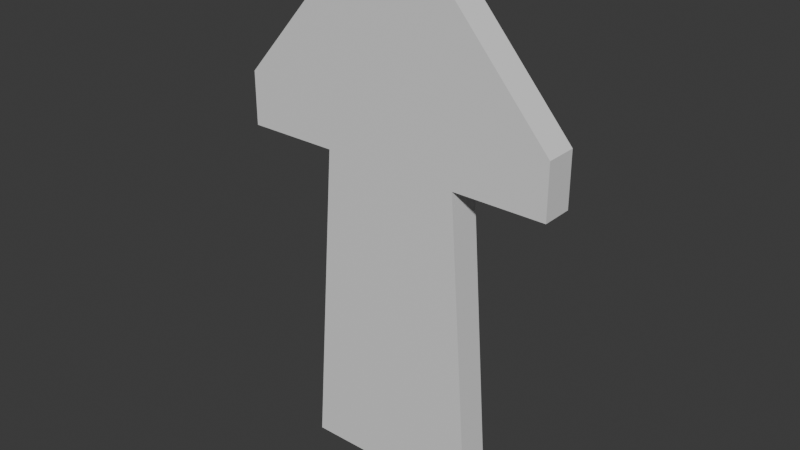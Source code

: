 # Source: arrow.blend  (saved by Blender 4.1.23; exported with 4.5.12 LTS)
import bpy
from mathutils import Matrix  # noqa: F401  (used for matrix-valued properties, if any)

bpy.ops.wm.read_factory_settings(use_empty=True)
scene = bpy.context.scene
scene.name = 'Scene'

# ---- collections
col_collection = bpy.data.collections.new('Collection'); scene.collection.children.link(col_collection)

# ---- materials (node trees are filled in below, after node groups)
mat_material = bpy.data.materials.new('Material')
mat_material.alpha_threshold = 0.0
mat_material.use_transparent_shadow = False
mat_material.roughness = 0.5
mat_material.line_color = (0.0, 0.0, 0.0, 1.0)

# ---- material node trees
mat_material.use_nodes = True; mat_material.node_tree.nodes.clear()
_N = mat_material.node_tree.nodes; _L = mat_material.node_tree.links
n0 = _N.new('ShaderNodeOutputMaterial'); n0.name = 'Material Output'; n0.location = (300, 300)
n1 = _N.new('ShaderNodeBsdfPrincipled'); n1.name = 'Principled BSDF'; n1.location = (10, 300)
n1.inputs[3].default_value = 1.45
_L.new(n1.outputs[0], n0.inputs[0])
n0.is_active_output = True

# ---- world
world_world = bpy.data.worlds.new('World'); scene.world = world_world
world_world.use_nodes = True; world_world.node_tree.nodes.clear()
_N = world_world.node_tree.nodes; _L = world_world.node_tree.links
n0 = _N.new('ShaderNodeOutputWorld'); n0.name = 'World Output'; n0.location = (300, 300)
n1 = _N.new('ShaderNodeBackground'); n1.name = 'Background'; n1.location = (10, 300)
n1.inputs[0].default_value = (0.05088, 0.05088, 0.05088, 1.0)
_L.new(n1.outputs[0], n0.inputs[0])
n0.is_active_output = True
world_world.color = (0.05088, 0.05088, 0.05088)
world_world.use_sun_shadow = False
world_world.sun_shadow_jitter_overblur = 0.0

# ---- meshes
me_cube = bpy.data.meshes.new('Cube')
me_cube.from_pydata([(-0.0575, -0.009965, -0.1), (-0.04315, -0.009965, 0.1), (-0.0575, 0.009965, -0.1), (-0.04315, 0.009965, 0.1), (0.0575, -0.009965, -0.1), (0.04315, -0.009965, 0.1), (0.0575, 0.009965, -0.1), (0.04315, 0.009965, 0.1), (-0.1008, -0.009965, 0.1), (-0.1008, 0.009965, 0.1), (0.1008, -0.009965, 0.1), (0.1008, 0.009965, 0.1), (-0.1008, -0.009965, 0.1335), (-0.1008, 0.009965, 0.1335), (0.1008, -0.009965, 0.1335), (0.1008, 0.009965, 0.1335), (-0.02077, -0.009965, 0.2253), (-0.02077, 0.009965, 0.2253), (0.02077, -0.009965, 0.2253), (0.02077, 0.009965, 0.2253)], [], [(0, 1, 3, 2), (2, 3, 7, 6), (6, 7, 5, 4), (4, 5, 1, 0), (2, 6, 4, 0), (1, 5, 10, 8), (8, 10, 14, 12), (7, 3, 9, 11), (5, 7, 11, 10), (3, 1, 8, 9), (14, 15, 19, 18), (11, 9, 13, 15), (10, 11, 15, 14), (9, 8, 12, 13), (19, 17, 16, 18), (13, 12, 16, 17), (12, 14, 18, 16), (15, 13, 17, 19)])
_uv = me_cube.uv_layers.new(name='UVMap')
_uv.uv.foreach_set('vector', [0.375, 0.0, 0.625, 0.0, 0.625, 0.25, 0.375, 0.25, 0.375, 0.25, 0.625, 0.25, 0.625, 0.5, 0.375, 0.5, 0.375, 0.5, 0.625, 0.5, 0.625, 0.75, 0.375, 0.75, 0.375, 0.75, 0.625, 0.75, 0.625, 1.0, 0.375, 1.0, 0.125, 0.5, 0.375, 0.5, 0.375, 0.75, 0.125, 0.75, 0.625, 1.0, 0.625, 0.75, 0.625, 0.75, 0.625, 1.0, 0.625, 1.0, 0.625, 0.75, 0.625, 0.75, 0.625, 1.0, 0.625, 0.5, 0.625, 0.25, 0.625, 0.25, 0.625, 0.5, 0.625, 0.75, 0.625, 0.5, 0.625, 0.5, 0.625, 0.75, 0.625, 0.25, 0.625, 0.0, 0.625, 0.0, 0.625, 0.25, 0.625, 0.75, 0.625, 0.5, 0.625, 0.5, 0.625, 0.75, 0.625, 0.5, 0.625, 0.25, 0.625, 0.25, 0.625, 0.5, 0.625, 0.75, 0.625, 0.5, 0.625, 0.5, 0.625, 0.75, 0.625, 0.25, 0.625, 0.0, 0.625, 0.0, 0.625, 0.25, 0.625, 0.5, 0.875, 0.5, 0.875, 0.75, 0.625, 0.75, 0.625, 0.25, 0.625, 0.0, 0.625, 0.0, 0.625, 0.25, 0.625, 1.0, 0.625, 0.75, 0.625, 0.75, 0.625, 1.0, 0.625, 0.5, 0.625, 0.25, 0.625, 0.25, 0.625, 0.5])
me_cube.materials.append(mat_material)
me_cube.use_mirror_vertex_groups = False
me_cube.update()

# ---- objects
ob_cube = bpy.data.objects.new('Cube', me_cube)

# ---- transforms, parenting, visibility, modifiers, constraints
ob_cube.location = (0.0, 0.0, 0.0)
ob_cube.lock_rotations_4d = False
ob_cube.empty_display_type = 'ARROWS'
ob_cube.lineart.crease_threshold = 0.0

# ---- collection membership
col_collection.objects.link(ob_cube)

# ---- scene / render settings (as saved in the file)
scene.frame_start = 1; scene.frame_end = 250; scene.frame_set(1)
scene.render.engine = 'BLENDER_EEVEE_NEXT'
scene.cycles.sampling_pattern = 'TABULATED_SOBOL'
scene.eevee.ray_tracing_options.trace_max_roughness = 0.0
bpy.context.view_layer.update()

# ---- added for rendering (the .blend has no active camera and no usable light): camera, sun
cam_auto = bpy.data.cameras.new('AutoCamera')
cam_auto.lens = 50.0
cam_auto.sensor_width = 36.0
cam_auto.clip_end = 1000.0
ob_auto_camera = bpy.data.objects.new('AutoCamera', cam_auto)
scene.collection.objects.link(ob_auto_camera)
ob_auto_camera.location = (0.354543, -0.425452, 0.346261)
ob_auto_camera.rotation_euler = (1.09748, -7.21219e-08, 0.694738)
scene.camera = ob_auto_camera
light_auto_sun = bpy.data.lights.new('AutoSun', 'SUN')
light_auto_sun.energy = 3.0
light_auto_sun.angle = 0.0523599
ob_auto_sun = bpy.data.objects.new('AutoSun', light_auto_sun)
scene.collection.objects.link(ob_auto_sun)
ob_auto_sun.rotation_euler = (0.872665, 0.174533, 0.523599)
bpy.context.view_layer.update()
